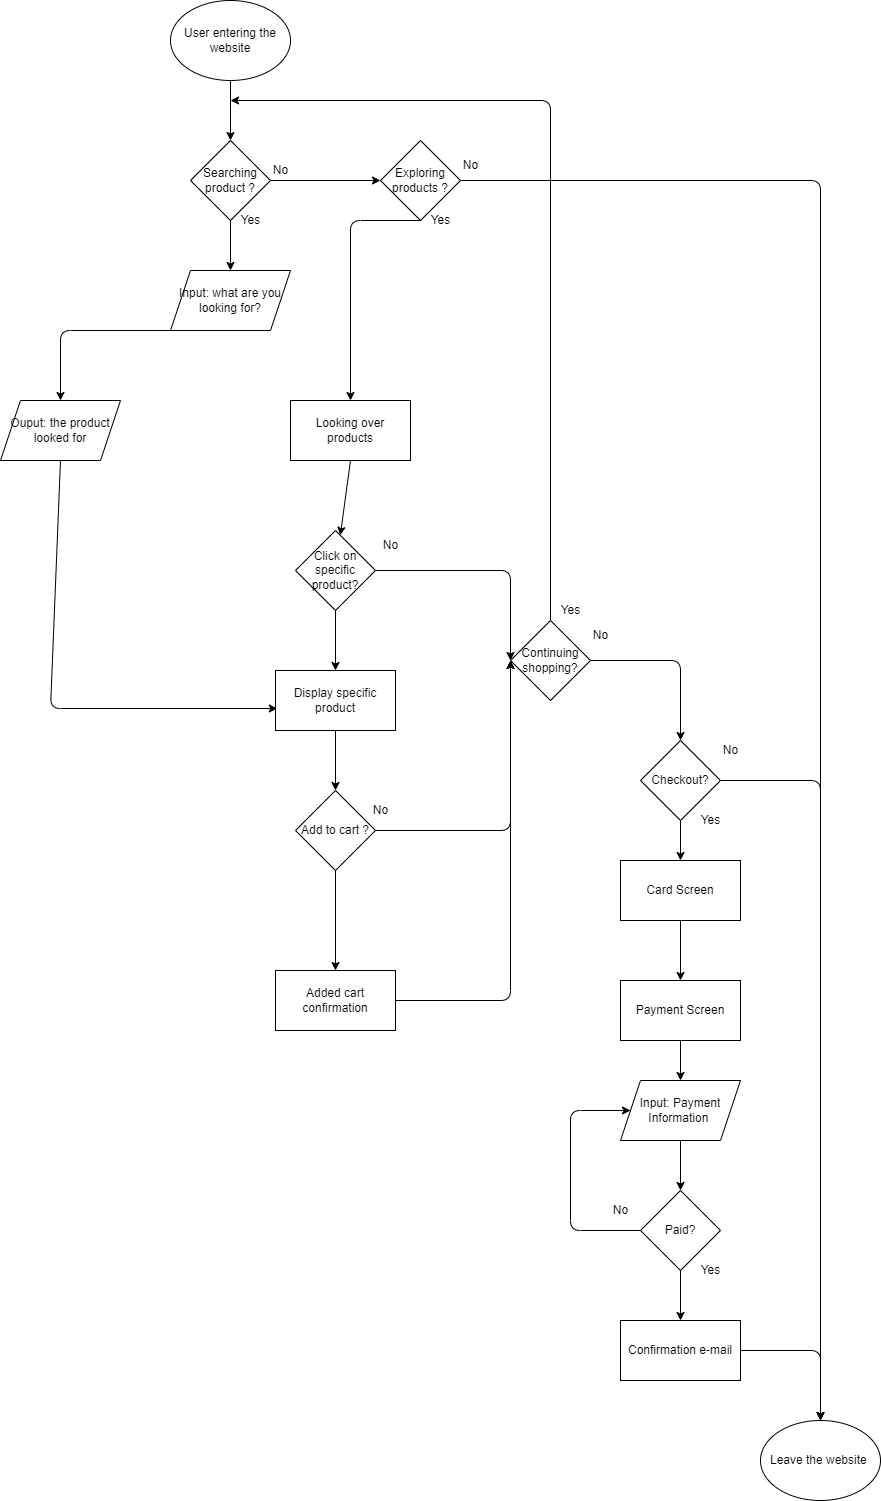

The diagram above was exported from draw.io. Its source (the exported page's mxGraphModel, read from the mxfile embedded in the PNG):
<mxGraphModel dx="1002" dy="576" grid="1" gridSize="10" guides="1" tooltips="1" connect="1" arrows="1" fold="1" page="1" pageScale="1" pageWidth="850" pageHeight="1100" math="0" shadow="0">
  <root>
    <mxCell id="0" />
    <mxCell id="1" parent="0" />
    <mxCell id="7" style="edgeStyle=none;html=1;exitX=0.5;exitY=1;exitDx=0;exitDy=0;" edge="1" parent="1" source="2" target="3">
      <mxGeometry relative="1" as="geometry" />
    </mxCell>
    <mxCell id="2" value="User entering the website" style="ellipse;whiteSpace=wrap;html=1;" vertex="1" parent="1">
      <mxGeometry x="200" y="20" width="120" height="80" as="geometry" />
    </mxCell>
    <mxCell id="9" style="edgeStyle=none;html=1;exitX=1;exitY=0.5;exitDx=0;exitDy=0;" edge="1" parent="1" source="3" target="4">
      <mxGeometry relative="1" as="geometry" />
    </mxCell>
    <mxCell id="11" style="edgeStyle=none;html=1;exitX=0.5;exitY=1;exitDx=0;exitDy=0;entryX=0.5;entryY=0;entryDx=0;entryDy=0;" edge="1" parent="1" source="3" target="10">
      <mxGeometry relative="1" as="geometry" />
    </mxCell>
    <mxCell id="3" value="Searching product ?" style="rhombus;whiteSpace=wrap;html=1;" vertex="1" parent="1">
      <mxGeometry x="220" y="160" width="80" height="80" as="geometry" />
    </mxCell>
    <mxCell id="14" style="edgeStyle=none;html=1;exitX=0.5;exitY=1;exitDx=0;exitDy=0;" edge="1" parent="1" source="4" target="12">
      <mxGeometry relative="1" as="geometry">
        <Array as="points">
          <mxPoint x="380" y="240" />
        </Array>
      </mxGeometry>
    </mxCell>
    <mxCell id="20" style="edgeStyle=none;html=1;exitX=1;exitY=0.5;exitDx=0;exitDy=0;entryX=0.5;entryY=0;entryDx=0;entryDy=0;" edge="1" parent="1" source="4" target="19">
      <mxGeometry relative="1" as="geometry">
        <mxPoint x="730" y="200" as="targetPoint" />
        <Array as="points">
          <mxPoint x="850" y="200" />
        </Array>
      </mxGeometry>
    </mxCell>
    <mxCell id="4" value="Exploring products ?" style="rhombus;whiteSpace=wrap;html=1;" vertex="1" parent="1">
      <mxGeometry x="410" y="160" width="80" height="80" as="geometry" />
    </mxCell>
    <mxCell id="26" style="edgeStyle=none;html=1;exitX=0.5;exitY=1;exitDx=0;exitDy=0;entryX=0.5;entryY=0;entryDx=0;entryDy=0;" edge="1" parent="1" source="10" target="25">
      <mxGeometry relative="1" as="geometry">
        <Array as="points">
          <mxPoint x="90" y="350" />
        </Array>
      </mxGeometry>
    </mxCell>
    <mxCell id="10" value="Input: what are you looking for?" style="shape=parallelogram;perimeter=parallelogramPerimeter;whiteSpace=wrap;html=1;fixedSize=1;" vertex="1" parent="1">
      <mxGeometry x="200" y="290" width="120" height="60" as="geometry" />
    </mxCell>
    <mxCell id="24" style="edgeStyle=none;html=1;exitX=0.5;exitY=1;exitDx=0;exitDy=0;" edge="1" parent="1" source="12" target="21">
      <mxGeometry relative="1" as="geometry" />
    </mxCell>
    <mxCell id="12" value="Looking over products" style="rounded=0;whiteSpace=wrap;html=1;" vertex="1" parent="1">
      <mxGeometry x="320" y="420" width="120" height="60" as="geometry" />
    </mxCell>
    <mxCell id="15" value="No" style="text;html=1;align=center;verticalAlign=middle;resizable=0;points=[];autosize=1;strokeColor=none;fillColor=none;" vertex="1" parent="1">
      <mxGeometry x="290" y="175" width="40" height="30" as="geometry" />
    </mxCell>
    <mxCell id="16" value="Yes" style="text;html=1;align=center;verticalAlign=middle;resizable=0;points=[];autosize=1;strokeColor=none;fillColor=none;" vertex="1" parent="1">
      <mxGeometry x="260" y="225" width="40" height="30" as="geometry" />
    </mxCell>
    <mxCell id="17" value="Yes" style="text;html=1;align=center;verticalAlign=middle;resizable=0;points=[];autosize=1;strokeColor=none;fillColor=none;" vertex="1" parent="1">
      <mxGeometry x="450" y="225" width="40" height="30" as="geometry" />
    </mxCell>
    <mxCell id="18" value="No" style="text;html=1;align=center;verticalAlign=middle;resizable=0;points=[];autosize=1;strokeColor=none;fillColor=none;" vertex="1" parent="1">
      <mxGeometry x="480" y="170" width="40" height="30" as="geometry" />
    </mxCell>
    <mxCell id="19" value="Leave the website&amp;nbsp;" style="ellipse;whiteSpace=wrap;html=1;" vertex="1" parent="1">
      <mxGeometry x="790" y="1440" width="120" height="80" as="geometry" />
    </mxCell>
    <mxCell id="29" style="edgeStyle=none;html=1;exitX=0.5;exitY=1;exitDx=0;exitDy=0;entryX=0.5;entryY=0;entryDx=0;entryDy=0;" edge="1" parent="1" source="21" target="28">
      <mxGeometry relative="1" as="geometry" />
    </mxCell>
    <mxCell id="41" style="edgeStyle=none;html=1;exitX=1;exitY=0.5;exitDx=0;exitDy=0;entryX=0;entryY=0.5;entryDx=0;entryDy=0;" edge="1" parent="1" source="21" target="40">
      <mxGeometry relative="1" as="geometry">
        <mxPoint x="520" y="590" as="targetPoint" />
        <Array as="points">
          <mxPoint x="540" y="590" />
        </Array>
      </mxGeometry>
    </mxCell>
    <mxCell id="21" value="Click on specific product?" style="rhombus;whiteSpace=wrap;html=1;" vertex="1" parent="1">
      <mxGeometry x="325" y="550" width="80" height="80" as="geometry" />
    </mxCell>
    <mxCell id="23" value="No" style="text;html=1;align=center;verticalAlign=middle;resizable=0;points=[];autosize=1;strokeColor=none;fillColor=none;" vertex="1" parent="1">
      <mxGeometry x="400" y="550" width="40" height="30" as="geometry" />
    </mxCell>
    <mxCell id="72" style="edgeStyle=none;html=1;exitX=0.5;exitY=1;exitDx=0;exitDy=0;entryX=0.015;entryY=0.633;entryDx=0;entryDy=0;entryPerimeter=0;" edge="1" parent="1" source="25" target="28">
      <mxGeometry relative="1" as="geometry">
        <Array as="points">
          <mxPoint x="80" y="728" />
        </Array>
      </mxGeometry>
    </mxCell>
    <mxCell id="25" value="Ouput: the product looked for" style="shape=parallelogram;perimeter=parallelogramPerimeter;whiteSpace=wrap;html=1;fixedSize=1;" vertex="1" parent="1">
      <mxGeometry x="30" y="420" width="120" height="60" as="geometry" />
    </mxCell>
    <mxCell id="33" style="edgeStyle=none;html=1;exitX=0.5;exitY=1;exitDx=0;exitDy=0;entryX=0.5;entryY=0;entryDx=0;entryDy=0;" edge="1" parent="1" source="28" target="30">
      <mxGeometry relative="1" as="geometry" />
    </mxCell>
    <mxCell id="28" value="Display specific product" style="rounded=0;whiteSpace=wrap;html=1;" vertex="1" parent="1">
      <mxGeometry x="305" y="690" width="120" height="60" as="geometry" />
    </mxCell>
    <mxCell id="35" style="edgeStyle=none;html=1;exitX=0.5;exitY=1;exitDx=0;exitDy=0;entryX=0.5;entryY=0;entryDx=0;entryDy=0;" edge="1" parent="1" source="30" target="49">
      <mxGeometry relative="1" as="geometry">
        <mxPoint x="365" y="960" as="targetPoint" />
      </mxGeometry>
    </mxCell>
    <mxCell id="42" style="edgeStyle=none;html=1;exitX=1;exitY=0.5;exitDx=0;exitDy=0;entryX=0;entryY=0.5;entryDx=0;entryDy=0;" edge="1" parent="1" source="30" target="40">
      <mxGeometry relative="1" as="geometry">
        <Array as="points">
          <mxPoint x="540" y="850" />
        </Array>
      </mxGeometry>
    </mxCell>
    <mxCell id="30" value="Add to cart ?" style="rhombus;whiteSpace=wrap;html=1;" vertex="1" parent="1">
      <mxGeometry x="325" y="810" width="80" height="80" as="geometry" />
    </mxCell>
    <mxCell id="32" value="No" style="text;html=1;align=center;verticalAlign=middle;resizable=0;points=[];autosize=1;strokeColor=none;fillColor=none;" vertex="1" parent="1">
      <mxGeometry x="390" y="815" width="40" height="30" as="geometry" />
    </mxCell>
    <mxCell id="43" style="edgeStyle=none;html=1;exitX=0.5;exitY=0;exitDx=0;exitDy=0;" edge="1" parent="1" source="40">
      <mxGeometry relative="1" as="geometry">
        <mxPoint x="260" y="120" as="targetPoint" />
        <Array as="points">
          <mxPoint x="580" y="120" />
        </Array>
      </mxGeometry>
    </mxCell>
    <mxCell id="53" style="edgeStyle=none;html=1;exitX=1;exitY=0.5;exitDx=0;exitDy=0;entryX=0.5;entryY=0;entryDx=0;entryDy=0;" edge="1" parent="1" source="40" target="52">
      <mxGeometry relative="1" as="geometry">
        <Array as="points">
          <mxPoint x="710" y="680" />
        </Array>
      </mxGeometry>
    </mxCell>
    <mxCell id="40" value="Continuing shopping?" style="rhombus;whiteSpace=wrap;html=1;" vertex="1" parent="1">
      <mxGeometry x="540" y="640" width="80" height="80" as="geometry" />
    </mxCell>
    <mxCell id="44" value="Yes" style="text;html=1;align=center;verticalAlign=middle;resizable=0;points=[];autosize=1;strokeColor=none;fillColor=none;" vertex="1" parent="1">
      <mxGeometry x="580" y="615" width="40" height="30" as="geometry" />
    </mxCell>
    <mxCell id="45" value="No" style="text;html=1;align=center;verticalAlign=middle;resizable=0;points=[];autosize=1;strokeColor=none;fillColor=none;" vertex="1" parent="1">
      <mxGeometry x="610" y="640" width="40" height="30" as="geometry" />
    </mxCell>
    <mxCell id="51" style="edgeStyle=none;html=1;exitX=1;exitY=0.5;exitDx=0;exitDy=0;entryX=0;entryY=0.5;entryDx=0;entryDy=0;" edge="1" parent="1" source="49" target="40">
      <mxGeometry relative="1" as="geometry">
        <Array as="points">
          <mxPoint x="540" y="1020" />
        </Array>
      </mxGeometry>
    </mxCell>
    <mxCell id="49" value="Added cart confirmation" style="rounded=0;whiteSpace=wrap;html=1;" vertex="1" parent="1">
      <mxGeometry x="305" y="990" width="120" height="60" as="geometry" />
    </mxCell>
    <mxCell id="63" style="edgeStyle=none;html=1;exitX=1;exitY=0.5;exitDx=0;exitDy=0;entryX=0.5;entryY=0;entryDx=0;entryDy=0;" edge="1" parent="1" source="52" target="19">
      <mxGeometry relative="1" as="geometry">
        <Array as="points">
          <mxPoint x="850" y="800" />
        </Array>
      </mxGeometry>
    </mxCell>
    <mxCell id="69" style="edgeStyle=none;html=1;exitX=0.5;exitY=1;exitDx=0;exitDy=0;entryX=0.5;entryY=0;entryDx=0;entryDy=0;" edge="1" parent="1" source="52" target="57">
      <mxGeometry relative="1" as="geometry" />
    </mxCell>
    <mxCell id="52" value="Checkout?" style="rhombus;whiteSpace=wrap;html=1;" vertex="1" parent="1">
      <mxGeometry x="670" y="760" width="80" height="80" as="geometry" />
    </mxCell>
    <mxCell id="55" value="No" style="text;html=1;align=center;verticalAlign=middle;resizable=0;points=[];autosize=1;strokeColor=none;fillColor=none;" vertex="1" parent="1">
      <mxGeometry x="740" y="755" width="40" height="30" as="geometry" />
    </mxCell>
    <mxCell id="56" value="Yes" style="text;html=1;align=center;verticalAlign=middle;resizable=0;points=[];autosize=1;strokeColor=none;fillColor=none;" vertex="1" parent="1">
      <mxGeometry x="720" y="825" width="40" height="30" as="geometry" />
    </mxCell>
    <mxCell id="68" style="edgeStyle=none;html=1;exitX=0.5;exitY=1;exitDx=0;exitDy=0;entryX=0.5;entryY=0;entryDx=0;entryDy=0;" edge="1" parent="1" source="57" target="58">
      <mxGeometry relative="1" as="geometry" />
    </mxCell>
    <mxCell id="57" value="Card Screen" style="rounded=0;whiteSpace=wrap;html=1;" vertex="1" parent="1">
      <mxGeometry x="650" y="880" width="120" height="60" as="geometry" />
    </mxCell>
    <mxCell id="67" style="edgeStyle=none;html=1;exitX=0.5;exitY=1;exitDx=0;exitDy=0;entryX=0.5;entryY=0;entryDx=0;entryDy=0;" edge="1" parent="1" source="58" target="59">
      <mxGeometry relative="1" as="geometry" />
    </mxCell>
    <mxCell id="58" value="Payment Screen" style="rounded=0;whiteSpace=wrap;html=1;" vertex="1" parent="1">
      <mxGeometry x="650" y="1000" width="120" height="60" as="geometry" />
    </mxCell>
    <mxCell id="66" style="edgeStyle=none;html=1;exitX=0.5;exitY=1;exitDx=0;exitDy=0;" edge="1" parent="1" source="59" target="60">
      <mxGeometry relative="1" as="geometry" />
    </mxCell>
    <mxCell id="59" value="Input: Payment Information&amp;nbsp;" style="shape=parallelogram;perimeter=parallelogramPerimeter;whiteSpace=wrap;html=1;fixedSize=1;" vertex="1" parent="1">
      <mxGeometry x="650" y="1100" width="120" height="60" as="geometry" />
    </mxCell>
    <mxCell id="61" style="edgeStyle=none;html=1;entryX=0;entryY=0.5;entryDx=0;entryDy=0;exitX=0;exitY=0.5;exitDx=0;exitDy=0;" edge="1" parent="1" source="60" target="59">
      <mxGeometry relative="1" as="geometry">
        <Array as="points">
          <mxPoint x="600" y="1250" />
          <mxPoint x="600" y="1130" />
        </Array>
      </mxGeometry>
    </mxCell>
    <mxCell id="65" style="edgeStyle=none;html=1;exitX=0.5;exitY=1;exitDx=0;exitDy=0;entryX=0.5;entryY=0;entryDx=0;entryDy=0;" edge="1" parent="1" source="60" target="64">
      <mxGeometry relative="1" as="geometry" />
    </mxCell>
    <mxCell id="60" value="Paid?" style="rhombus;whiteSpace=wrap;html=1;" vertex="1" parent="1">
      <mxGeometry x="670" y="1210" width="80" height="80" as="geometry" />
    </mxCell>
    <mxCell id="62" value="No" style="text;html=1;align=center;verticalAlign=middle;resizable=0;points=[];autosize=1;strokeColor=none;fillColor=none;" vertex="1" parent="1">
      <mxGeometry x="630" y="1215" width="40" height="30" as="geometry" />
    </mxCell>
    <mxCell id="70" style="edgeStyle=none;html=1;exitX=1;exitY=0.5;exitDx=0;exitDy=0;entryX=0.5;entryY=0;entryDx=0;entryDy=0;" edge="1" parent="1" source="64" target="19">
      <mxGeometry relative="1" as="geometry">
        <Array as="points">
          <mxPoint x="850" y="1370" />
        </Array>
      </mxGeometry>
    </mxCell>
    <mxCell id="64" value="Confirmation e-mail" style="rounded=0;whiteSpace=wrap;html=1;" vertex="1" parent="1">
      <mxGeometry x="650" y="1340" width="120" height="60" as="geometry" />
    </mxCell>
    <mxCell id="71" value="Yes" style="text;html=1;align=center;verticalAlign=middle;resizable=0;points=[];autosize=1;strokeColor=none;fillColor=none;" vertex="1" parent="1">
      <mxGeometry x="720" y="1275" width="40" height="30" as="geometry" />
    </mxCell>
  </root>
</mxGraphModel>